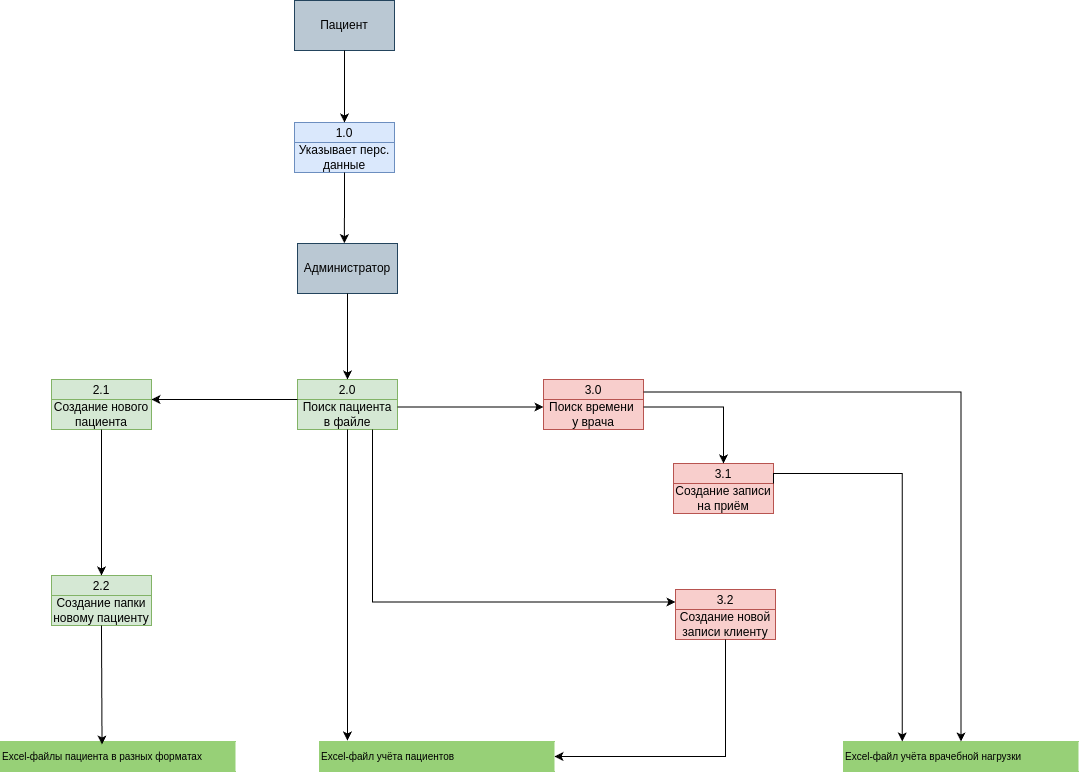

The diagram above was exported from draw.io. Its source (the exported page's mxGraphModel, read from the mxfile embedded in the PNG):
<mxGraphModel dx="878" dy="1029" grid="0" gridSize="1" guides="1" tooltips="1" connect="1" arrows="1" fold="1" page="0" pageScale="1" pageWidth="827" pageHeight="1169" math="0" shadow="0">
  <root>
    <mxCell id="0" />
    <mxCell id="1" parent="0" />
    <mxCell id="cvqWlgvmNwLobobYWvYB-20" value="&lt;div style=&quot;&quot;&gt;&lt;span style=&quot;background-color: transparent; font-size: 10px;&quot;&gt;Excel-файл учёта врачебной нагрузки&lt;/span&gt;&lt;/div&gt;" style="html=1;dashed=0;whiteSpace=wrap;shape=partialRectangle;right=0;align=left;fillColor=#97D077;strokeColor=#97D077;" parent="1" vertex="1">
      <mxGeometry x="2037" y="954" width="235" height="30" as="geometry" />
    </mxCell>
    <mxCell id="cvqWlgvmNwLobobYWvYB-1" value="1.0" style="swimlane;fontStyle=0;childLayout=stackLayout;horizontal=1;startSize=20;fillColor=#dae8fc;horizontalStack=0;resizeParent=1;resizeParentMax=0;resizeLast=0;collapsible=0;marginBottom=0;swimlaneFillColor=#ffffff;strokeColor=#6c8ebf;" parent="1" vertex="1">
      <mxGeometry x="1488" y="335" width="100" height="50" as="geometry" />
    </mxCell>
    <mxCell id="cvqWlgvmNwLobobYWvYB-2" value="Указывает перс.&lt;br&gt;данные" style="text;strokeColor=#6c8ebf;align=center;fillColor=#dae8fc;html=1;verticalAlign=middle;whiteSpace=wrap;rounded=0;" parent="cvqWlgvmNwLobobYWvYB-1" vertex="1">
      <mxGeometry y="20" width="100" height="30" as="geometry" />
    </mxCell>
    <mxCell id="cvqWlgvmNwLobobYWvYB-3" value="Пациент" style="html=1;dashed=0;whiteSpace=wrap;fillColor=#bac8d3;strokeColor=#23445d;" parent="1" vertex="1">
      <mxGeometry x="1488" y="213" width="100" height="50" as="geometry" />
    </mxCell>
    <mxCell id="cvqWlgvmNwLobobYWvYB-4" value="Администратор" style="html=1;dashed=0;whiteSpace=wrap;fillColor=#bac8d3;strokeColor=#23445d;" parent="1" vertex="1">
      <mxGeometry x="1491" y="456" width="100" height="50" as="geometry" />
    </mxCell>
    <mxCell id="cvqWlgvmNwLobobYWvYB-5" value="2.0" style="swimlane;fontStyle=0;childLayout=stackLayout;horizontal=1;startSize=20;fillColor=#d5e8d4;horizontalStack=0;resizeParent=1;resizeParentMax=0;resizeLast=0;collapsible=0;marginBottom=0;swimlaneFillColor=#ffffff;strokeColor=#82b366;" parent="1" vertex="1">
      <mxGeometry x="1491" y="592" width="100" height="50" as="geometry" />
    </mxCell>
    <mxCell id="cvqWlgvmNwLobobYWvYB-6" value="Поиск пациента в файле" style="text;strokeColor=#82b366;align=center;fillColor=#d5e8d4;html=1;verticalAlign=middle;whiteSpace=wrap;rounded=0;" parent="cvqWlgvmNwLobobYWvYB-5" vertex="1">
      <mxGeometry y="20" width="100" height="30" as="geometry" />
    </mxCell>
    <mxCell id="cvqWlgvmNwLobobYWvYB-7" value="3.0" style="swimlane;fontStyle=0;childLayout=stackLayout;horizontal=1;startSize=20;fillColor=#f8cecc;horizontalStack=0;resizeParent=1;resizeParentMax=0;resizeLast=0;collapsible=0;marginBottom=0;swimlaneFillColor=#ffffff;strokeColor=#b85450;" parent="1" vertex="1">
      <mxGeometry x="1737" y="592" width="100" height="50" as="geometry" />
    </mxCell>
    <mxCell id="cvqWlgvmNwLobobYWvYB-8" value="Поиск времени&amp;nbsp;&lt;br&gt;у врача" style="text;strokeColor=#b85450;align=center;fillColor=#f8cecc;html=1;verticalAlign=middle;whiteSpace=wrap;rounded=0;" parent="cvqWlgvmNwLobobYWvYB-7" vertex="1">
      <mxGeometry y="20" width="100" height="30" as="geometry" />
    </mxCell>
    <mxCell id="cvqWlgvmNwLobobYWvYB-10" value="2.1" style="swimlane;fontStyle=0;childLayout=stackLayout;horizontal=1;startSize=20;fillColor=#d5e8d4;horizontalStack=0;resizeParent=1;resizeParentMax=0;resizeLast=0;collapsible=0;marginBottom=0;swimlaneFillColor=#ffffff;strokeColor=#82b366;" parent="1" vertex="1">
      <mxGeometry x="1245" y="592" width="100" height="50" as="geometry" />
    </mxCell>
    <mxCell id="cvqWlgvmNwLobobYWvYB-11" value="Создание нового пациента" style="text;strokeColor=#82b366;align=center;fillColor=#d5e8d4;html=1;verticalAlign=middle;whiteSpace=wrap;rounded=0;" parent="cvqWlgvmNwLobobYWvYB-10" vertex="1">
      <mxGeometry y="20" width="100" height="30" as="geometry" />
    </mxCell>
    <mxCell id="cvqWlgvmNwLobobYWvYB-12" value="3.2" style="swimlane;fontStyle=0;childLayout=stackLayout;horizontal=1;startSize=20;fillColor=#f8cecc;horizontalStack=0;resizeParent=1;resizeParentMax=0;resizeLast=0;collapsible=0;marginBottom=0;swimlaneFillColor=#ffffff;strokeColor=#b85450;" parent="1" vertex="1">
      <mxGeometry x="1869" y="802" width="100" height="50" as="geometry" />
    </mxCell>
    <mxCell id="cvqWlgvmNwLobobYWvYB-13" value="Создание новой записи клиенту" style="text;strokeColor=#b85450;align=center;fillColor=#f8cecc;html=1;verticalAlign=middle;whiteSpace=wrap;rounded=0;" parent="cvqWlgvmNwLobobYWvYB-12" vertex="1">
      <mxGeometry y="20" width="100" height="30" as="geometry" />
    </mxCell>
    <mxCell id="cvqWlgvmNwLobobYWvYB-16" value="3.1" style="swimlane;fontStyle=0;childLayout=stackLayout;horizontal=1;startSize=20;fillColor=#f8cecc;horizontalStack=0;resizeParent=1;resizeParentMax=0;resizeLast=0;collapsible=0;marginBottom=0;swimlaneFillColor=#ffffff;strokeColor=#b85450;" parent="1" vertex="1">
      <mxGeometry x="1867" y="676" width="100" height="50" as="geometry" />
    </mxCell>
    <mxCell id="cvqWlgvmNwLobobYWvYB-17" value="Создание записи на приём" style="text;strokeColor=#b85450;align=center;fillColor=#f8cecc;html=1;verticalAlign=middle;whiteSpace=wrap;rounded=0;" parent="cvqWlgvmNwLobobYWvYB-16" vertex="1">
      <mxGeometry y="20" width="100" height="30" as="geometry" />
    </mxCell>
    <mxCell id="cvqWlgvmNwLobobYWvYB-18" value="" style="endArrow=classic;html=1;rounded=0;exitX=0.5;exitY=1;exitDx=0;exitDy=0;entryX=0.5;entryY=0;entryDx=0;entryDy=0;" parent="1" source="cvqWlgvmNwLobobYWvYB-3" edge="1" target="cvqWlgvmNwLobobYWvYB-1">
      <mxGeometry width="50" height="50" relative="1" as="geometry">
        <mxPoint x="1220" y="635" as="sourcePoint" />
        <mxPoint x="1270" y="585" as="targetPoint" />
      </mxGeometry>
    </mxCell>
    <mxCell id="cvqWlgvmNwLobobYWvYB-19" value="" style="endArrow=classic;html=1;rounded=0;exitX=0.5;exitY=1;exitDx=0;exitDy=0;entryX=0.469;entryY=-0.007;entryDx=0;entryDy=0;entryPerimeter=0;" parent="1" edge="1" target="cvqWlgvmNwLobobYWvYB-4" source="cvqWlgvmNwLobobYWvYB-2">
      <mxGeometry width="50" height="50" relative="1" as="geometry">
        <mxPoint x="1371" y="585" as="sourcePoint" />
        <mxPoint x="1483" y="585" as="targetPoint" />
      </mxGeometry>
    </mxCell>
    <mxCell id="cvqWlgvmNwLobobYWvYB-21" value="&lt;div style=&quot;&quot;&gt;&lt;span style=&quot;font-size: 10px;&quot;&gt;Excel-файл учёта пациентов&lt;/span&gt;&lt;/div&gt;" style="html=1;dashed=0;whiteSpace=wrap;shape=partialRectangle;right=0;align=left;fillColor=#97D077;strokeColor=#97D077;" parent="1" vertex="1">
      <mxGeometry x="1513" y="954" width="235" height="30" as="geometry" />
    </mxCell>
    <mxCell id="cvqWlgvmNwLobobYWvYB-22" value="&lt;div style=&quot;&quot;&gt;&lt;span style=&quot;background-color: transparent; font-size: 10px;&quot;&gt;Excel-файлы&lt;/span&gt;&lt;span style=&quot;font-size: 10px;&quot;&gt;&amp;nbsp;пациента в разных форматах&lt;/span&gt;&lt;/div&gt;" style="html=1;dashed=0;whiteSpace=wrap;shape=partialRectangle;right=0;align=left;fillColor=#97D077;strokeColor=#97D077;" parent="1" vertex="1">
      <mxGeometry x="1194" y="954" width="235" height="30" as="geometry" />
    </mxCell>
    <mxCell id="cvqWlgvmNwLobobYWvYB-25" value="2.2" style="swimlane;fontStyle=0;childLayout=stackLayout;horizontal=1;startSize=20;fillColor=#d5e8d4;horizontalStack=0;resizeParent=1;resizeParentMax=0;resizeLast=0;collapsible=0;marginBottom=0;swimlaneFillColor=#ffffff;strokeColor=#82b366;" parent="1" vertex="1">
      <mxGeometry x="1245" y="788" width="100" height="50" as="geometry" />
    </mxCell>
    <mxCell id="cvqWlgvmNwLobobYWvYB-26" value="Создание папки новому пациенту" style="text;strokeColor=#82b366;align=center;fillColor=#d5e8d4;html=1;verticalAlign=middle;whiteSpace=wrap;rounded=0;" parent="cvqWlgvmNwLobobYWvYB-25" vertex="1">
      <mxGeometry y="20" width="100" height="30" as="geometry" />
    </mxCell>
    <mxCell id="DNqfETOQTlzzJjN-cwaP-2" value="" style="endArrow=classic;html=1;rounded=0;exitX=0.5;exitY=1;exitDx=0;exitDy=0;entryX=0.5;entryY=0;entryDx=0;entryDy=0;" edge="1" parent="1" source="cvqWlgvmNwLobobYWvYB-4" target="cvqWlgvmNwLobobYWvYB-5">
      <mxGeometry width="50" height="50" relative="1" as="geometry">
        <mxPoint x="1576" y="603" as="sourcePoint" />
        <mxPoint x="1626" y="553" as="targetPoint" />
      </mxGeometry>
    </mxCell>
    <mxCell id="DNqfETOQTlzzJjN-cwaP-3" value="" style="endArrow=classic;html=1;rounded=0;exitX=0;exitY=0;exitDx=0;exitDy=0;entryX=1;entryY=0;entryDx=0;entryDy=0;" edge="1" parent="1" source="cvqWlgvmNwLobobYWvYB-6" target="cvqWlgvmNwLobobYWvYB-11">
      <mxGeometry width="50" height="50" relative="1" as="geometry">
        <mxPoint x="1576" y="769" as="sourcePoint" />
        <mxPoint x="1626" y="719" as="targetPoint" />
      </mxGeometry>
    </mxCell>
    <mxCell id="DNqfETOQTlzzJjN-cwaP-5" value="" style="endArrow=classic;html=1;rounded=0;exitX=0.5;exitY=1;exitDx=0;exitDy=0;entryX=0.5;entryY=0;entryDx=0;entryDy=0;" edge="1" parent="1" source="cvqWlgvmNwLobobYWvYB-11" target="cvqWlgvmNwLobobYWvYB-25">
      <mxGeometry width="50" height="50" relative="1" as="geometry">
        <mxPoint x="1576" y="769" as="sourcePoint" />
        <mxPoint x="1626" y="719" as="targetPoint" />
      </mxGeometry>
    </mxCell>
    <mxCell id="DNqfETOQTlzzJjN-cwaP-6" value="" style="endArrow=classic;html=1;rounded=0;exitX=0.5;exitY=1;exitDx=0;exitDy=0;entryX=0.432;entryY=0.1;entryDx=0;entryDy=0;entryPerimeter=0;" edge="1" parent="1" source="cvqWlgvmNwLobobYWvYB-26" target="cvqWlgvmNwLobobYWvYB-22">
      <mxGeometry width="50" height="50" relative="1" as="geometry">
        <mxPoint x="1576" y="1017" as="sourcePoint" />
        <mxPoint x="1626" y="967" as="targetPoint" />
      </mxGeometry>
    </mxCell>
    <mxCell id="DNqfETOQTlzzJjN-cwaP-7" value="" style="endArrow=classic;html=1;rounded=0;exitX=0.5;exitY=1;exitDx=0;exitDy=0;entryX=0.119;entryY=-0.033;entryDx=0;entryDy=0;entryPerimeter=0;" edge="1" parent="1" source="cvqWlgvmNwLobobYWvYB-6" target="cvqWlgvmNwLobobYWvYB-21">
      <mxGeometry width="50" height="50" relative="1" as="geometry">
        <mxPoint x="1858" y="702" as="sourcePoint" />
        <mxPoint x="1908" y="652" as="targetPoint" />
      </mxGeometry>
    </mxCell>
    <mxCell id="DNqfETOQTlzzJjN-cwaP-10" value="" style="endArrow=classic;html=1;rounded=0;exitX=1;exitY=0.25;exitDx=0;exitDy=0;entryX=0;entryY=0.25;entryDx=0;entryDy=0;" edge="1" parent="1" source="cvqWlgvmNwLobobYWvYB-6" target="cvqWlgvmNwLobobYWvYB-8">
      <mxGeometry width="50" height="50" relative="1" as="geometry">
        <mxPoint x="1858" y="702" as="sourcePoint" />
        <mxPoint x="1908" y="652" as="targetPoint" />
      </mxGeometry>
    </mxCell>
    <mxCell id="DNqfETOQTlzzJjN-cwaP-11" value="" style="endArrow=classic;html=1;rounded=0;exitX=1;exitY=0.25;exitDx=0;exitDy=0;entryX=0.5;entryY=0;entryDx=0;entryDy=0;edgeStyle=orthogonalEdgeStyle;" edge="1" parent="1" source="cvqWlgvmNwLobobYWvYB-8" target="cvqWlgvmNwLobobYWvYB-16">
      <mxGeometry width="50" height="50" relative="1" as="geometry">
        <mxPoint x="1858" y="702" as="sourcePoint" />
        <mxPoint x="1908" y="652" as="targetPoint" />
      </mxGeometry>
    </mxCell>
    <mxCell id="DNqfETOQTlzzJjN-cwaP-12" value="" style="endArrow=classic;html=1;rounded=0;exitX=0.5;exitY=1;exitDx=0;exitDy=0;entryX=1;entryY=0.5;entryDx=0;entryDy=0;edgeStyle=orthogonalEdgeStyle;" edge="1" parent="1" source="cvqWlgvmNwLobobYWvYB-13" target="cvqWlgvmNwLobobYWvYB-21">
      <mxGeometry width="50" height="50" relative="1" as="geometry">
        <mxPoint x="1858" y="702" as="sourcePoint" />
        <mxPoint x="1908" y="652" as="targetPoint" />
      </mxGeometry>
    </mxCell>
    <mxCell id="DNqfETOQTlzzJjN-cwaP-13" value="" style="endArrow=classic;html=1;rounded=0;exitX=1;exitY=0.25;exitDx=0;exitDy=0;entryX=0.5;entryY=0;entryDx=0;entryDy=0;edgeStyle=orthogonalEdgeStyle;" edge="1" parent="1" source="cvqWlgvmNwLobobYWvYB-7" target="cvqWlgvmNwLobobYWvYB-20">
      <mxGeometry width="50" height="50" relative="1" as="geometry">
        <mxPoint x="1833" y="817" as="sourcePoint" />
        <mxPoint x="1883" y="767" as="targetPoint" />
      </mxGeometry>
    </mxCell>
    <mxCell id="DNqfETOQTlzzJjN-cwaP-14" value="" style="endArrow=classic;html=1;rounded=0;exitX=1;exitY=0;exitDx=0;exitDy=0;entryX=0.25;entryY=0;entryDx=0;entryDy=0;edgeStyle=orthogonalEdgeStyle;" edge="1" parent="1" source="cvqWlgvmNwLobobYWvYB-17" target="cvqWlgvmNwLobobYWvYB-20">
      <mxGeometry width="50" height="50" relative="1" as="geometry">
        <mxPoint x="1833" y="817" as="sourcePoint" />
        <mxPoint x="1883" y="767" as="targetPoint" />
      </mxGeometry>
    </mxCell>
    <mxCell id="DNqfETOQTlzzJjN-cwaP-16" value="" style="endArrow=classic;html=1;rounded=0;exitX=0.75;exitY=1;exitDx=0;exitDy=0;entryX=0;entryY=0.25;entryDx=0;entryDy=0;edgeStyle=orthogonalEdgeStyle;" edge="1" parent="1" source="cvqWlgvmNwLobobYWvYB-6" target="cvqWlgvmNwLobobYWvYB-12">
      <mxGeometry width="50" height="50" relative="1" as="geometry">
        <mxPoint x="2041" y="720" as="sourcePoint" />
        <mxPoint x="2091" y="670" as="targetPoint" />
      </mxGeometry>
    </mxCell>
  </root>
</mxGraphModel>